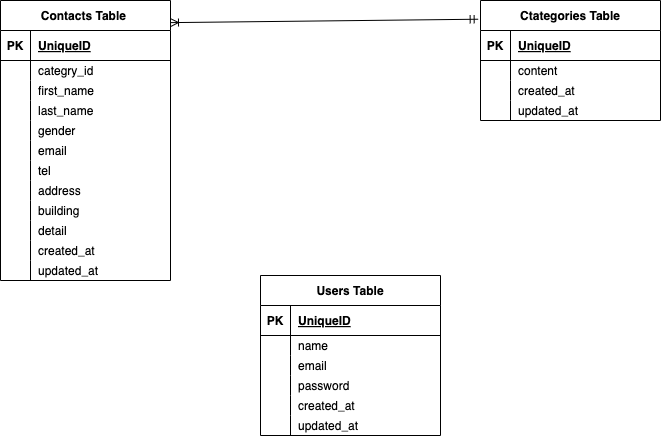

The diagram above was exported from draw.io. Its source (the exported page's mxGraphModel, read from the mxfile embedded in the PNG):
<mxGraphModel dx="944" dy="448" grid="1" gridSize="10" guides="1" tooltips="1" connect="1" arrows="1" fold="1" page="1" pageScale="1" pageWidth="827" pageHeight="1169" math="0" shadow="0">
  <root>
    <mxCell id="0" />
    <mxCell id="1" parent="0" />
    <mxCell id="28" value="Contacts Table " style="shape=table;startSize=30;container=1;collapsible=1;childLayout=tableLayout;fixedRows=1;rowLines=0;fontStyle=1;align=center;resizeLast=1;" parent="1" vertex="1">
      <mxGeometry x="70" y="60" width="170" height="280" as="geometry" />
    </mxCell>
    <mxCell id="29" value="" style="shape=tableRow;horizontal=0;startSize=0;swimlaneHead=0;swimlaneBody=0;fillColor=none;collapsible=0;dropTarget=0;points=[[0,0.5],[1,0.5]];portConstraint=eastwest;top=0;left=0;right=0;bottom=1;" parent="28" vertex="1">
      <mxGeometry y="30" width="170" height="30" as="geometry" />
    </mxCell>
    <mxCell id="30" value="PK" style="shape=partialRectangle;connectable=0;fillColor=none;top=0;left=0;bottom=0;right=0;fontStyle=1;overflow=hidden;" parent="29" vertex="1">
      <mxGeometry width="30" height="30" as="geometry">
        <mxRectangle width="30" height="30" as="alternateBounds" />
      </mxGeometry>
    </mxCell>
    <mxCell id="31" value="UniqueID" style="shape=partialRectangle;connectable=0;fillColor=none;top=0;left=0;bottom=0;right=0;align=left;spacingLeft=6;fontStyle=5;overflow=hidden;" parent="29" vertex="1">
      <mxGeometry x="30" width="140" height="30" as="geometry">
        <mxRectangle width="140" height="30" as="alternateBounds" />
      </mxGeometry>
    </mxCell>
    <mxCell id="35" value="" style="shape=tableRow;horizontal=0;startSize=0;swimlaneHead=0;swimlaneBody=0;fillColor=none;collapsible=0;dropTarget=0;points=[[0,0.5],[1,0.5]];portConstraint=eastwest;top=0;left=0;right=0;bottom=0;" parent="28" vertex="1">
      <mxGeometry y="60" width="170" height="20" as="geometry" />
    </mxCell>
    <mxCell id="36" value="" style="shape=partialRectangle;connectable=0;fillColor=none;top=0;left=0;bottom=0;right=0;editable=1;overflow=hidden;" parent="35" vertex="1">
      <mxGeometry width="30" height="20" as="geometry">
        <mxRectangle width="30" height="20" as="alternateBounds" />
      </mxGeometry>
    </mxCell>
    <mxCell id="37" value="categry_id" style="shape=partialRectangle;connectable=0;fillColor=none;top=0;left=0;bottom=0;right=0;align=left;spacingLeft=6;overflow=hidden;" parent="35" vertex="1">
      <mxGeometry x="30" width="140" height="20" as="geometry">
        <mxRectangle width="140" height="20" as="alternateBounds" />
      </mxGeometry>
    </mxCell>
    <mxCell id="38" value="" style="shape=tableRow;horizontal=0;startSize=0;swimlaneHead=0;swimlaneBody=0;fillColor=none;collapsible=0;dropTarget=0;points=[[0,0.5],[1,0.5]];portConstraint=eastwest;top=0;left=0;right=0;bottom=0;" parent="28" vertex="1">
      <mxGeometry y="80" width="170" height="20" as="geometry" />
    </mxCell>
    <mxCell id="39" value="" style="shape=partialRectangle;connectable=0;fillColor=none;top=0;left=0;bottom=0;right=0;editable=1;overflow=hidden;" parent="38" vertex="1">
      <mxGeometry width="30" height="20" as="geometry">
        <mxRectangle width="30" height="20" as="alternateBounds" />
      </mxGeometry>
    </mxCell>
    <mxCell id="40" value="first_name" style="shape=partialRectangle;connectable=0;fillColor=none;top=0;left=0;bottom=0;right=0;align=left;spacingLeft=6;overflow=hidden;" parent="38" vertex="1">
      <mxGeometry x="30" width="140" height="20" as="geometry">
        <mxRectangle width="140" height="20" as="alternateBounds" />
      </mxGeometry>
    </mxCell>
    <mxCell id="96" value="" style="shape=tableRow;horizontal=0;startSize=0;swimlaneHead=0;swimlaneBody=0;fillColor=none;collapsible=0;dropTarget=0;points=[[0,0.5],[1,0.5]];portConstraint=eastwest;top=0;left=0;right=0;bottom=0;" parent="28" vertex="1">
      <mxGeometry y="100" width="170" height="20" as="geometry" />
    </mxCell>
    <mxCell id="97" value="" style="shape=partialRectangle;connectable=0;fillColor=none;top=0;left=0;bottom=0;right=0;editable=1;overflow=hidden;" parent="96" vertex="1">
      <mxGeometry width="30" height="20" as="geometry">
        <mxRectangle width="30" height="20" as="alternateBounds" />
      </mxGeometry>
    </mxCell>
    <mxCell id="98" value="last_name" style="shape=partialRectangle;connectable=0;fillColor=none;top=0;left=0;bottom=0;right=0;align=left;spacingLeft=6;overflow=hidden;" parent="96" vertex="1">
      <mxGeometry x="30" width="140" height="20" as="geometry">
        <mxRectangle width="140" height="20" as="alternateBounds" />
      </mxGeometry>
    </mxCell>
    <mxCell id="99" value="" style="shape=tableRow;horizontal=0;startSize=0;swimlaneHead=0;swimlaneBody=0;fillColor=none;collapsible=0;dropTarget=0;points=[[0,0.5],[1,0.5]];portConstraint=eastwest;top=0;left=0;right=0;bottom=0;" parent="28" vertex="1">
      <mxGeometry y="120" width="170" height="20" as="geometry" />
    </mxCell>
    <mxCell id="100" value="" style="shape=partialRectangle;connectable=0;fillColor=none;top=0;left=0;bottom=0;right=0;editable=1;overflow=hidden;" parent="99" vertex="1">
      <mxGeometry width="30" height="20" as="geometry">
        <mxRectangle width="30" height="20" as="alternateBounds" />
      </mxGeometry>
    </mxCell>
    <mxCell id="101" value="gender" style="shape=partialRectangle;connectable=0;fillColor=none;top=0;left=0;bottom=0;right=0;align=left;spacingLeft=6;overflow=hidden;" parent="99" vertex="1">
      <mxGeometry x="30" width="140" height="20" as="geometry">
        <mxRectangle width="140" height="20" as="alternateBounds" />
      </mxGeometry>
    </mxCell>
    <mxCell id="109" value="" style="shape=tableRow;horizontal=0;startSize=0;swimlaneHead=0;swimlaneBody=0;fillColor=none;collapsible=0;dropTarget=0;points=[[0,0.5],[1,0.5]];portConstraint=eastwest;top=0;left=0;right=0;bottom=0;" parent="28" vertex="1">
      <mxGeometry y="140" width="170" height="20" as="geometry" />
    </mxCell>
    <mxCell id="110" value="" style="shape=partialRectangle;connectable=0;fillColor=none;top=0;left=0;bottom=0;right=0;editable=1;overflow=hidden;" parent="109" vertex="1">
      <mxGeometry width="30" height="20" as="geometry">
        <mxRectangle width="30" height="20" as="alternateBounds" />
      </mxGeometry>
    </mxCell>
    <mxCell id="111" value="email" style="shape=partialRectangle;connectable=0;fillColor=none;top=0;left=0;bottom=0;right=0;align=left;spacingLeft=6;overflow=hidden;" parent="109" vertex="1">
      <mxGeometry x="30" width="140" height="20" as="geometry">
        <mxRectangle width="140" height="20" as="alternateBounds" />
      </mxGeometry>
    </mxCell>
    <mxCell id="112" value="" style="shape=tableRow;horizontal=0;startSize=0;swimlaneHead=0;swimlaneBody=0;fillColor=none;collapsible=0;dropTarget=0;points=[[0,0.5],[1,0.5]];portConstraint=eastwest;top=0;left=0;right=0;bottom=0;" parent="28" vertex="1">
      <mxGeometry y="160" width="170" height="20" as="geometry" />
    </mxCell>
    <mxCell id="113" value="" style="shape=partialRectangle;connectable=0;fillColor=none;top=0;left=0;bottom=0;right=0;editable=1;overflow=hidden;" parent="112" vertex="1">
      <mxGeometry width="30" height="20" as="geometry">
        <mxRectangle width="30" height="20" as="alternateBounds" />
      </mxGeometry>
    </mxCell>
    <mxCell id="114" value="tel" style="shape=partialRectangle;connectable=0;fillColor=none;top=0;left=0;bottom=0;right=0;align=left;spacingLeft=6;overflow=hidden;" parent="112" vertex="1">
      <mxGeometry x="30" width="140" height="20" as="geometry">
        <mxRectangle width="140" height="20" as="alternateBounds" />
      </mxGeometry>
    </mxCell>
    <mxCell id="115" value="" style="shape=tableRow;horizontal=0;startSize=0;swimlaneHead=0;swimlaneBody=0;fillColor=none;collapsible=0;dropTarget=0;points=[[0,0.5],[1,0.5]];portConstraint=eastwest;top=0;left=0;right=0;bottom=0;" parent="28" vertex="1">
      <mxGeometry y="180" width="170" height="20" as="geometry" />
    </mxCell>
    <mxCell id="116" value="" style="shape=partialRectangle;connectable=0;fillColor=none;top=0;left=0;bottom=0;right=0;editable=1;overflow=hidden;" parent="115" vertex="1">
      <mxGeometry width="30" height="20" as="geometry">
        <mxRectangle width="30" height="20" as="alternateBounds" />
      </mxGeometry>
    </mxCell>
    <mxCell id="117" value="address" style="shape=partialRectangle;connectable=0;fillColor=none;top=0;left=0;bottom=0;right=0;align=left;spacingLeft=6;overflow=hidden;" parent="115" vertex="1">
      <mxGeometry x="30" width="140" height="20" as="geometry">
        <mxRectangle width="140" height="20" as="alternateBounds" />
      </mxGeometry>
    </mxCell>
    <mxCell id="121" value="" style="shape=tableRow;horizontal=0;startSize=0;swimlaneHead=0;swimlaneBody=0;fillColor=none;collapsible=0;dropTarget=0;points=[[0,0.5],[1,0.5]];portConstraint=eastwest;top=0;left=0;right=0;bottom=0;" parent="28" vertex="1">
      <mxGeometry y="200" width="170" height="20" as="geometry" />
    </mxCell>
    <mxCell id="122" value="" style="shape=partialRectangle;connectable=0;fillColor=none;top=0;left=0;bottom=0;right=0;editable=1;overflow=hidden;" parent="121" vertex="1">
      <mxGeometry width="30" height="20" as="geometry">
        <mxRectangle width="30" height="20" as="alternateBounds" />
      </mxGeometry>
    </mxCell>
    <mxCell id="123" value="building" style="shape=partialRectangle;connectable=0;fillColor=none;top=0;left=0;bottom=0;right=0;align=left;spacingLeft=6;overflow=hidden;" parent="121" vertex="1">
      <mxGeometry x="30" width="140" height="20" as="geometry">
        <mxRectangle width="140" height="20" as="alternateBounds" />
      </mxGeometry>
    </mxCell>
    <mxCell id="124" value="" style="shape=tableRow;horizontal=0;startSize=0;swimlaneHead=0;swimlaneBody=0;fillColor=none;collapsible=0;dropTarget=0;points=[[0,0.5],[1,0.5]];portConstraint=eastwest;top=0;left=0;right=0;bottom=0;" parent="28" vertex="1">
      <mxGeometry y="220" width="170" height="20" as="geometry" />
    </mxCell>
    <mxCell id="125" value="" style="shape=partialRectangle;connectable=0;fillColor=none;top=0;left=0;bottom=0;right=0;editable=1;overflow=hidden;" parent="124" vertex="1">
      <mxGeometry width="30" height="20" as="geometry">
        <mxRectangle width="30" height="20" as="alternateBounds" />
      </mxGeometry>
    </mxCell>
    <mxCell id="126" value="detail" style="shape=partialRectangle;connectable=0;fillColor=none;top=0;left=0;bottom=0;right=0;align=left;spacingLeft=6;overflow=hidden;" parent="124" vertex="1">
      <mxGeometry x="30" width="140" height="20" as="geometry">
        <mxRectangle width="140" height="20" as="alternateBounds" />
      </mxGeometry>
    </mxCell>
    <mxCell id="127" value="" style="shape=tableRow;horizontal=0;startSize=0;swimlaneHead=0;swimlaneBody=0;fillColor=none;collapsible=0;dropTarget=0;points=[[0,0.5],[1,0.5]];portConstraint=eastwest;top=0;left=0;right=0;bottom=0;" parent="28" vertex="1">
      <mxGeometry y="240" width="170" height="20" as="geometry" />
    </mxCell>
    <mxCell id="128" value="" style="shape=partialRectangle;connectable=0;fillColor=none;top=0;left=0;bottom=0;right=0;editable=1;overflow=hidden;" parent="127" vertex="1">
      <mxGeometry width="30" height="20" as="geometry">
        <mxRectangle width="30" height="20" as="alternateBounds" />
      </mxGeometry>
    </mxCell>
    <mxCell id="129" value="created_at" style="shape=partialRectangle;connectable=0;fillColor=none;top=0;left=0;bottom=0;right=0;align=left;spacingLeft=6;overflow=hidden;" parent="127" vertex="1">
      <mxGeometry x="30" width="140" height="20" as="geometry">
        <mxRectangle width="140" height="20" as="alternateBounds" />
      </mxGeometry>
    </mxCell>
    <mxCell id="118" value="" style="shape=tableRow;horizontal=0;startSize=0;swimlaneHead=0;swimlaneBody=0;fillColor=none;collapsible=0;dropTarget=0;points=[[0,0.5],[1,0.5]];portConstraint=eastwest;top=0;left=0;right=0;bottom=0;" parent="28" vertex="1">
      <mxGeometry y="260" width="170" height="20" as="geometry" />
    </mxCell>
    <mxCell id="119" value="" style="shape=partialRectangle;connectable=0;fillColor=none;top=0;left=0;bottom=0;right=0;editable=1;overflow=hidden;" parent="118" vertex="1">
      <mxGeometry width="30" height="20" as="geometry">
        <mxRectangle width="30" height="20" as="alternateBounds" />
      </mxGeometry>
    </mxCell>
    <mxCell id="120" value="updated_at" style="shape=partialRectangle;connectable=0;fillColor=none;top=0;left=0;bottom=0;right=0;align=left;spacingLeft=6;overflow=hidden;" parent="118" vertex="1">
      <mxGeometry x="30" width="140" height="20" as="geometry">
        <mxRectangle width="140" height="20" as="alternateBounds" />
      </mxGeometry>
    </mxCell>
    <mxCell id="54" value="Users Table" style="shape=table;startSize=30;container=1;collapsible=1;childLayout=tableLayout;fixedRows=1;rowLines=0;fontStyle=1;align=center;resizeLast=1;" parent="1" vertex="1">
      <mxGeometry x="330" y="335" width="180" height="160" as="geometry" />
    </mxCell>
    <mxCell id="55" value="" style="shape=tableRow;horizontal=0;startSize=0;swimlaneHead=0;swimlaneBody=0;fillColor=none;collapsible=0;dropTarget=0;points=[[0,0.5],[1,0.5]];portConstraint=eastwest;top=0;left=0;right=0;bottom=1;" parent="54" vertex="1">
      <mxGeometry y="30" width="180" height="30" as="geometry" />
    </mxCell>
    <mxCell id="56" value="PK" style="shape=partialRectangle;connectable=0;fillColor=none;top=0;left=0;bottom=0;right=0;fontStyle=1;overflow=hidden;" parent="55" vertex="1">
      <mxGeometry width="30" height="30" as="geometry">
        <mxRectangle width="30" height="30" as="alternateBounds" />
      </mxGeometry>
    </mxCell>
    <mxCell id="57" value="UniqueID" style="shape=partialRectangle;connectable=0;fillColor=none;top=0;left=0;bottom=0;right=0;align=left;spacingLeft=6;fontStyle=5;overflow=hidden;" parent="55" vertex="1">
      <mxGeometry x="30" width="150" height="30" as="geometry">
        <mxRectangle width="150" height="30" as="alternateBounds" />
      </mxGeometry>
    </mxCell>
    <mxCell id="58" value="" style="shape=tableRow;horizontal=0;startSize=0;swimlaneHead=0;swimlaneBody=0;fillColor=none;collapsible=0;dropTarget=0;points=[[0,0.5],[1,0.5]];portConstraint=eastwest;top=0;left=0;right=0;bottom=0;" parent="54" vertex="1">
      <mxGeometry y="60" width="180" height="20" as="geometry" />
    </mxCell>
    <mxCell id="59" value="" style="shape=partialRectangle;connectable=0;fillColor=none;top=0;left=0;bottom=0;right=0;editable=1;overflow=hidden;" parent="58" vertex="1">
      <mxGeometry width="30" height="20" as="geometry">
        <mxRectangle width="30" height="20" as="alternateBounds" />
      </mxGeometry>
    </mxCell>
    <mxCell id="60" value="name" style="shape=partialRectangle;connectable=0;fillColor=none;top=0;left=0;bottom=0;right=0;align=left;spacingLeft=6;overflow=hidden;" parent="58" vertex="1">
      <mxGeometry x="30" width="150" height="20" as="geometry">
        <mxRectangle width="150" height="20" as="alternateBounds" />
      </mxGeometry>
    </mxCell>
    <mxCell id="61" value="" style="shape=tableRow;horizontal=0;startSize=0;swimlaneHead=0;swimlaneBody=0;fillColor=none;collapsible=0;dropTarget=0;points=[[0,0.5],[1,0.5]];portConstraint=eastwest;top=0;left=0;right=0;bottom=0;" parent="54" vertex="1">
      <mxGeometry y="80" width="180" height="20" as="geometry" />
    </mxCell>
    <mxCell id="62" value="" style="shape=partialRectangle;connectable=0;fillColor=none;top=0;left=0;bottom=0;right=0;editable=1;overflow=hidden;" parent="61" vertex="1">
      <mxGeometry width="30" height="20" as="geometry">
        <mxRectangle width="30" height="20" as="alternateBounds" />
      </mxGeometry>
    </mxCell>
    <mxCell id="63" value="email" style="shape=partialRectangle;connectable=0;fillColor=none;top=0;left=0;bottom=0;right=0;align=left;spacingLeft=6;overflow=hidden;" parent="61" vertex="1">
      <mxGeometry x="30" width="150" height="20" as="geometry">
        <mxRectangle width="150" height="20" as="alternateBounds" />
      </mxGeometry>
    </mxCell>
    <mxCell id="64" value="" style="shape=tableRow;horizontal=0;startSize=0;swimlaneHead=0;swimlaneBody=0;fillColor=none;collapsible=0;dropTarget=0;points=[[0,0.5],[1,0.5]];portConstraint=eastwest;top=0;left=0;right=0;bottom=0;" parent="54" vertex="1">
      <mxGeometry y="100" width="180" height="20" as="geometry" />
    </mxCell>
    <mxCell id="65" value="" style="shape=partialRectangle;connectable=0;fillColor=none;top=0;left=0;bottom=0;right=0;editable=1;overflow=hidden;" parent="64" vertex="1">
      <mxGeometry width="30" height="20" as="geometry">
        <mxRectangle width="30" height="20" as="alternateBounds" />
      </mxGeometry>
    </mxCell>
    <mxCell id="66" value="password" style="shape=partialRectangle;connectable=0;fillColor=none;top=0;left=0;bottom=0;right=0;align=left;spacingLeft=6;overflow=hidden;" parent="64" vertex="1">
      <mxGeometry x="30" width="150" height="20" as="geometry">
        <mxRectangle width="150" height="20" as="alternateBounds" />
      </mxGeometry>
    </mxCell>
    <mxCell id="130" value="" style="shape=tableRow;horizontal=0;startSize=0;swimlaneHead=0;swimlaneBody=0;fillColor=none;collapsible=0;dropTarget=0;points=[[0,0.5],[1,0.5]];portConstraint=eastwest;top=0;left=0;right=0;bottom=0;" parent="54" vertex="1">
      <mxGeometry y="120" width="180" height="20" as="geometry" />
    </mxCell>
    <mxCell id="131" value="" style="shape=partialRectangle;connectable=0;fillColor=none;top=0;left=0;bottom=0;right=0;editable=1;overflow=hidden;" parent="130" vertex="1">
      <mxGeometry width="30" height="20" as="geometry">
        <mxRectangle width="30" height="20" as="alternateBounds" />
      </mxGeometry>
    </mxCell>
    <mxCell id="132" value="created_at" style="shape=partialRectangle;connectable=0;fillColor=none;top=0;left=0;bottom=0;right=0;align=left;spacingLeft=6;overflow=hidden;" parent="130" vertex="1">
      <mxGeometry x="30" width="150" height="20" as="geometry">
        <mxRectangle width="150" height="20" as="alternateBounds" />
      </mxGeometry>
    </mxCell>
    <mxCell id="133" value="" style="shape=tableRow;horizontal=0;startSize=0;swimlaneHead=0;swimlaneBody=0;fillColor=none;collapsible=0;dropTarget=0;points=[[0,0.5],[1,0.5]];portConstraint=eastwest;top=0;left=0;right=0;bottom=0;" parent="54" vertex="1">
      <mxGeometry y="140" width="180" height="20" as="geometry" />
    </mxCell>
    <mxCell id="134" value="" style="shape=partialRectangle;connectable=0;fillColor=none;top=0;left=0;bottom=0;right=0;editable=1;overflow=hidden;" parent="133" vertex="1">
      <mxGeometry width="30" height="20" as="geometry">
        <mxRectangle width="30" height="20" as="alternateBounds" />
      </mxGeometry>
    </mxCell>
    <mxCell id="135" value="updated_at" style="shape=partialRectangle;connectable=0;fillColor=none;top=0;left=0;bottom=0;right=0;align=left;spacingLeft=6;overflow=hidden;" parent="133" vertex="1">
      <mxGeometry x="30" width="150" height="20" as="geometry">
        <mxRectangle width="150" height="20" as="alternateBounds" />
      </mxGeometry>
    </mxCell>
    <mxCell id="67" value="Ctategories Table" style="shape=table;startSize=30;container=1;collapsible=1;childLayout=tableLayout;fixedRows=1;rowLines=0;fontStyle=1;align=center;resizeLast=1;" parent="1" vertex="1">
      <mxGeometry x="550" y="60" width="180" height="120" as="geometry" />
    </mxCell>
    <mxCell id="68" value="" style="shape=tableRow;horizontal=0;startSize=0;swimlaneHead=0;swimlaneBody=0;fillColor=none;collapsible=0;dropTarget=0;points=[[0,0.5],[1,0.5]];portConstraint=eastwest;top=0;left=0;right=0;bottom=1;" parent="67" vertex="1">
      <mxGeometry y="30" width="180" height="30" as="geometry" />
    </mxCell>
    <mxCell id="69" value="PK" style="shape=partialRectangle;connectable=0;fillColor=none;top=0;left=0;bottom=0;right=0;fontStyle=1;overflow=hidden;" parent="68" vertex="1">
      <mxGeometry width="30" height="30" as="geometry">
        <mxRectangle width="30" height="30" as="alternateBounds" />
      </mxGeometry>
    </mxCell>
    <mxCell id="70" value="UniqueID" style="shape=partialRectangle;connectable=0;fillColor=none;top=0;left=0;bottom=0;right=0;align=left;spacingLeft=6;fontStyle=5;overflow=hidden;" parent="68" vertex="1">
      <mxGeometry x="30" width="150" height="30" as="geometry">
        <mxRectangle width="150" height="30" as="alternateBounds" />
      </mxGeometry>
    </mxCell>
    <mxCell id="71" value="" style="shape=tableRow;horizontal=0;startSize=0;swimlaneHead=0;swimlaneBody=0;fillColor=none;collapsible=0;dropTarget=0;points=[[0,0.5],[1,0.5]];portConstraint=eastwest;top=0;left=0;right=0;bottom=0;" parent="67" vertex="1">
      <mxGeometry y="60" width="180" height="20" as="geometry" />
    </mxCell>
    <mxCell id="72" value="" style="shape=partialRectangle;connectable=0;fillColor=none;top=0;left=0;bottom=0;right=0;editable=1;overflow=hidden;" parent="71" vertex="1">
      <mxGeometry width="30" height="20" as="geometry">
        <mxRectangle width="30" height="20" as="alternateBounds" />
      </mxGeometry>
    </mxCell>
    <mxCell id="73" value="content" style="shape=partialRectangle;connectable=0;fillColor=none;top=0;left=0;bottom=0;right=0;align=left;spacingLeft=6;overflow=hidden;" parent="71" vertex="1">
      <mxGeometry x="30" width="150" height="20" as="geometry">
        <mxRectangle width="150" height="20" as="alternateBounds" />
      </mxGeometry>
    </mxCell>
    <mxCell id="74" value="" style="shape=tableRow;horizontal=0;startSize=0;swimlaneHead=0;swimlaneBody=0;fillColor=none;collapsible=0;dropTarget=0;points=[[0,0.5],[1,0.5]];portConstraint=eastwest;top=0;left=0;right=0;bottom=0;" parent="67" vertex="1">
      <mxGeometry y="80" width="180" height="20" as="geometry" />
    </mxCell>
    <mxCell id="75" value="" style="shape=partialRectangle;connectable=0;fillColor=none;top=0;left=0;bottom=0;right=0;editable=1;overflow=hidden;" parent="74" vertex="1">
      <mxGeometry width="30" height="20" as="geometry">
        <mxRectangle width="30" height="20" as="alternateBounds" />
      </mxGeometry>
    </mxCell>
    <mxCell id="76" value="created_at" style="shape=partialRectangle;connectable=0;fillColor=none;top=0;left=0;bottom=0;right=0;align=left;spacingLeft=6;overflow=hidden;" parent="74" vertex="1">
      <mxGeometry x="30" width="150" height="20" as="geometry">
        <mxRectangle width="150" height="20" as="alternateBounds" />
      </mxGeometry>
    </mxCell>
    <mxCell id="102" value="" style="shape=tableRow;horizontal=0;startSize=0;swimlaneHead=0;swimlaneBody=0;fillColor=none;collapsible=0;dropTarget=0;points=[[0,0.5],[1,0.5]];portConstraint=eastwest;top=0;left=0;right=0;bottom=0;" parent="67" vertex="1">
      <mxGeometry y="100" width="180" height="20" as="geometry" />
    </mxCell>
    <mxCell id="103" value="" style="shape=partialRectangle;connectable=0;fillColor=none;top=0;left=0;bottom=0;right=0;editable=1;overflow=hidden;" parent="102" vertex="1">
      <mxGeometry width="30" height="20" as="geometry">
        <mxRectangle width="30" height="20" as="alternateBounds" />
      </mxGeometry>
    </mxCell>
    <mxCell id="104" value="updated_at" style="shape=partialRectangle;connectable=0;fillColor=none;top=0;left=0;bottom=0;right=0;align=left;spacingLeft=6;overflow=hidden;" parent="102" vertex="1">
      <mxGeometry x="30" width="150" height="20" as="geometry">
        <mxRectangle width="150" height="20" as="alternateBounds" />
      </mxGeometry>
    </mxCell>
    <mxCell id="137" value="" style="fontSize=12;html=1;endArrow=ERoneToMany;startArrow=ERmandOne;exitX=-0.013;exitY=0.156;exitDx=0;exitDy=0;entryX=1;entryY=0.079;entryDx=0;entryDy=0;exitPerimeter=0;entryPerimeter=0;" parent="1" source="67" target="28" edge="1">
      <mxGeometry width="100" height="100" relative="1" as="geometry">
        <mxPoint x="440" y="270" as="sourcePoint" />
        <mxPoint x="420" y="200" as="targetPoint" />
      </mxGeometry>
    </mxCell>
  </root>
</mxGraphModel>